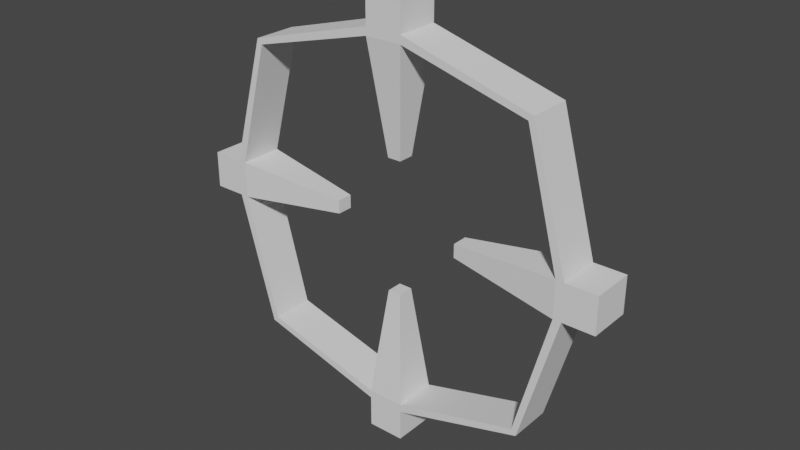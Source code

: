 # Source: GunReticle.blend  (saved by Blender 2.80.75; exported with 4.5.12 LTS)
import bpy
from mathutils import Matrix  # noqa: F401  (used for matrix-valued properties, if any)

bpy.ops.wm.read_factory_settings(use_empty=True)
scene = bpy.context.scene
scene.name = 'Scene'

# ---- collections
col_collection = bpy.data.collections.new('Collection'); scene.collection.children.link(col_collection)

# ---- world
world_world = bpy.data.worlds.new('World'); scene.world = world_world
world_world.use_nodes = True; world_world.node_tree.nodes.clear()
_N = world_world.node_tree.nodes; _L = world_world.node_tree.links
n0 = _N.new('ShaderNodeOutputWorld'); n0.name = 'World Output'; n0.location = (300, 300)
n1 = _N.new('ShaderNodeBackground'); n1.name = 'Background'; n1.location = (10, 300)
n1.inputs[0].default_value = (0.05088, 0.05088, 0.05088, 1.0)
_L.new(n1.outputs[0], n0.inputs[0])
n0.is_active_output = True
world_world.color = (0.05088, 0.05088, 0.05088)
world_world.use_sun_shadow = False
world_world.sun_shadow_jitter_overblur = 0.0

# ---- meshes
me_cube_001 = bpy.data.meshes.new('Cube.001')
me_cube_001.from_pydata([(-0.09934, 9.754, 1.169), (-0.0365, 9.68, 0.3603), (-0.09934, 9.521, 1.169), (-0.0365, 9.595, 0.3603), (0.09934, 9.754, 1.169), (0.0365, 9.68, 0.3603), (0.09934, 9.521, 1.169), (0.0365, 9.595, 0.3603), (-0.0365, 9.68, -0.3603), (-0.09934, 9.754, -1.169), (-0.0365, 9.595, -0.3603), (-0.09934, 9.521, -1.169), (0.0365, 9.68, -0.3603), (0.09934, 9.754, -1.169), (0.0365, 9.595, -0.3603), (0.09934, 9.521, -1.169), (-1.169, 9.754, -0.09844), (-0.3603, 9.68, -0.03616), (-1.169, 9.521, -0.09844), (-0.3603, 9.595, -0.03616), (-1.169, 9.754, 0.09845), (-0.3603, 9.68, 0.03617), (-1.169, 9.521, 0.09845), (-0.3603, 9.595, 0.03617), (0.3603, 9.68, -0.03616), (1.169, 9.754, -0.09844), (0.3603, 9.595, -0.03616), (1.169, 9.521, -0.09844), (0.3603, 9.68, 0.03617), (1.169, 9.754, 0.09845), (0.3603, 9.595, 0.03617), (1.169, 9.521, 0.09845), (0.9557, 9.754, -0.09844), (0.9994, 9.754, -0.09844), (0.9994, 9.521, -0.09844), (0.9557, 9.521, -0.09844), (0.9994, 9.521, 0.09845), (0.9557, 9.521, 0.09845), (0.9994, 9.754, 0.09845), (0.9557, 9.754, 0.09845), (-0.9994, 9.754, -0.09844), (-0.9557, 9.754, -0.09844), (-0.9557, 9.521, -0.09844), (-0.9994, 9.521, -0.09844), (-0.9557, 9.521, 0.09845), (-0.9994, 9.521, 0.09845), (-0.9557, 9.754, 0.09845), (-0.9994, 9.754, 0.09845), (-0.09934, 9.754, -0.9557), (-0.09934, 9.754, -0.9994), (-0.09934, 9.521, -0.9994), (-0.09934, 9.521, -0.9557), (0.09934, 9.521, -0.9994), (0.09934, 9.521, -0.9557), (0.09934, 9.754, -0.9994), (0.09934, 9.754, -0.9557), (-0.09934, 9.754, 0.9994), (-0.09934, 9.754, 0.9557), (-0.09934, 9.521, 0.9557), (-0.09934, 9.521, 0.9994), (0.09934, 9.521, 0.9557), (0.09934, 9.521, 0.9994), (0.09934, 9.754, 0.9557), (0.09934, 9.754, 0.9994), (-0.8025, 9.754, -0.8025), (-0.8025, 9.521, -0.8025), (-0.7757, 9.521, -0.7756), (-0.7757, 9.754, -0.7756), (0.7757, 9.754, -0.7756), (0.7757, 9.521, -0.7756), (0.8025, 9.521, -0.8025), (0.8025, 9.754, -0.8025), (-0.8025, 9.521, 0.8025), (-0.8025, 9.754, 0.8025), (-0.7757, 9.754, 0.7757), (-0.7757, 9.521, 0.7757), (0.7757, 9.521, 0.7757), (0.7757, 9.754, 0.7757), (0.8025, 9.754, 0.8025), (0.8025, 9.521, 0.8025)], [], [(57, 1, 3, 58), (60, 7, 5, 62), (2, 6, 4, 0), (7, 3, 1, 5), (49, 9, 11, 50), (52, 15, 13, 54), (10, 14, 12, 8), (15, 11, 9, 13), (41, 17, 19, 42), (44, 23, 21, 46), (18, 22, 20, 16), (23, 19, 17, 21), (33, 25, 27, 34), (36, 31, 29, 38), (26, 30, 28, 24), (31, 27, 25, 29), (32, 24, 28, 39), (30, 37, 39, 28), (44, 75, 72, 45), (24, 32, 35, 26), (41, 67, 64, 40), (22, 45, 47, 20), (46, 74, 75, 44), (61, 6, 2, 59), (16, 40, 43, 18), (43, 65, 66, 42), (14, 53, 55, 12), (50, 51, 66, 65), (8, 48, 51, 10), (78, 63, 61, 79), (6, 61, 63, 4), (74, 57, 58, 75), (0, 56, 59, 2), (56, 57, 74, 73), (71, 54, 55, 68), (53, 52, 70, 69), (36, 79, 76, 37), (32, 68, 69, 35), (34, 70, 71, 33), (35, 69, 70, 34), (42, 66, 67, 41), (40, 64, 65, 43), (75, 58, 59, 72), (37, 76, 77, 39), (67, 48, 49, 64), (39, 77, 78, 38), (45, 72, 73, 47), (47, 73, 74, 46), (38, 78, 79, 36), (70, 52, 54, 71), (72, 59, 56, 73), (66, 51, 48, 67), (60, 62, 77, 76), (79, 61, 60, 76), (77, 62, 63, 78), (64, 49, 50, 65), (55, 53, 69, 68), (40, 16, 20, 47), (48, 8, 12, 55), (56, 0, 4, 63), (50, 11, 15, 52), (42, 19, 23, 44), (37, 30, 26, 35), (18, 43, 45, 22), (43, 42, 44, 45), (10, 51, 53, 14), (51, 50, 52, 53), (36, 37, 35, 34), (31, 36, 34, 27), (7, 60, 58, 3), (60, 61, 59, 58), (25, 33, 38, 29), (33, 32, 39, 38), (9, 49, 54, 13), (41, 40, 47, 46), (17, 41, 46, 21), (49, 48, 55, 54), (1, 57, 62, 5), (57, 56, 63, 62), (33, 71, 68, 32)])
_uv = me_cube_001.uv_layers.new(name='UVMap')
_uv.uv.foreach_set('vector', [0.5417, 0.0, 0.625, 0.0, 0.625, 0.25, 0.5417, 0.25, 0.5417, 0.5, 0.625, 0.5, 0.625, 0.75, 0.5417, 0.75, 0.125, 0.5, 0.375, 0.5, 0.375, 0.75, 0.125, 0.75, 0.625, 0.5, 0.875, 0.5, 0.875, 0.75, 0.625, 0.75, 0.5417, 0.0, 0.625, 0.0, 0.625, 0.25, 0.5417, 0.25, 0.5417, 0.5, 0.625, 0.5, 0.625, 0.75, 0.5417, 0.75, 0.125, 0.5, 0.375, 0.5, 0.375, 0.75, 0.125, 0.75, 0.625, 0.5, 0.875, 0.5, 0.875, 0.75, 0.625, 0.75, 0.5417, 0.0, 0.625, 0.0, 0.625, 0.25, 0.5417, 0.25, 0.5417, 0.5, 0.625, 0.5, 0.625, 0.75, 0.5417, 0.75, 0.125, 0.5, 0.375, 0.5, 0.375, 0.75, 0.125, 0.75, 0.625, 0.5, 0.875, 0.5, 0.875, 0.75, 0.625, 0.75, 0.5417, 0.0, 0.625, 0.0, 0.625, 0.25, 0.5417, 0.25, 0.5417, 0.5, 0.625, 0.5, 0.625, 0.75, 0.5417, 0.75, 0.125, 0.5, 0.375, 0.5, 0.375, 0.75, 0.125, 0.75, 0.625, 0.5, 0.875, 0.5, 0.875, 0.75, 0.625, 0.75, 0.4583, 0.0, 0.125, 0.75, 0.375, 0.75, 0.4583, 0.75, 0.375, 0.5, 0.4583, 0.5, 0.4583, 0.75, 0.375, 0.75, 0.5417, 0.5, 0.5, 0.25, 0.5, 0.5, 0.4583, 0.5, 0.375, 0.0, 0.4583, 0.0, 0.4583, 0.25, 0.375, 0.25, 0.5417, 1.0, 0.5, 1.0, 0.5, 1.0, 0.4583, 1.0, 0.375, 0.5, 0.4583, 0.5, 0.4583, 0.75, 0.375, 0.75, 0.5417, 0.75, 0.5417, 0.125, 0.5417, 0.625, 0.5417, 0.5, 0.4583, 0.5, 0.375, 0.5, 0.375, 0.25, 0.4583, 0.25, 0.375, 0.0, 0.4583, 0.0, 0.4583, 0.25, 0.375, 0.25, 0.4583, 0.25, 0.5, 0.25, 0.5, 0.25, 0.5417, 0.25, 0.375, 0.5, 0.4583, 0.5, 0.4583, 0.75, 0.375, 0.75, 0.5417, 0.25, 0.4583, 0.25, 0.5, 0.25, 0.5, 0.25, 0.375, 0.0, 0.4583, 0.0, 0.4583, 0.25, 0.375, 0.25, 0.4583, 0.625, 0.4583, 0.75, 0.4583, 0.5, 0.5417, 0.625, 0.375, 0.5, 0.4583, 0.5, 0.4583, 0.75, 0.375, 0.75, 0.5417, 0.125, 0.5417, 0.0, 0.5417, 0.25, 0.5417, 0.625, 0.375, 0.0, 0.4583, 0.0, 0.4583, 0.25, 0.375, 0.25, 0.4583, 1.0, 0.5417, 1.0, 0.5, 0.75, 0.5, 1.0, 0.5, 0.75, 0.5417, 0.75, 0.4583, 0.75, 0.5, 1.0, 0.4583, 0.5, 0.5417, 0.5, 0.5, 0.25, 0.5, 0.5, 0.5417, 0.5, 0.5, 0.5, 0.5, 0.5, 0.4583, 0.5, 0.4583, 0.0, 0.4583, 0.625, 0.4583, 0.125, 0.4583, 0.25, 0.5417, 0.25, 0.5417, 0.625, 0.5417, 0.125, 0.5417, 0.0, 0.4583, 0.25, 0.5, 0.5, 0.5, 0.25, 0.5417, 0.25, 0.5417, 0.25, 0.4583, 0.125, 0.5417, 0.125, 0.5417, 0.0, 0.4583, 0.0, 0.5417, 0.125, 0.4583, 0.125, 0.4583, 0.25, 0.5, 0.25, 0.5417, 0.25, 0.4583, 0.25, 0.5, 0.5, 0.4583, 0.5, 0.5417, 0.625, 0.4583, 0.625, 0.4583, 0.75, 0.5, 1.0, 0.4583, 1.0, 0.5417, 1.0, 0.5, 1.0, 0.4583, 0.75, 0.5, 0.75, 0.5, 0.75, 0.5417, 0.75, 0.4583, 0.5, 0.4583, 0.125, 0.4583, 0.625, 0.4583, 0.75, 0.4583, 0.75, 0.5, 1.0, 0.5, 0.75, 0.5417, 0.75, 0.5417, 0.75, 0.4583, 0.625, 0.5417, 0.625, 0.5417, 0.5, 0.5417, 0.625, 0.5417, 0.5, 0.5417, 0.75, 0.5417, 0.125, 0.4583, 0.125, 0.4583, 0.25, 0.4583, 0.0, 0.4583, 0.625, 0.4583, 0.125, 0.4583, 0.25, 0.4583, 0.0, 0.5417, 0.125, 0.5417, 0.5, 0.5417, 0.75, 0.4583, 0.625, 0.5417, 0.625, 0.5, 0.5, 0.4583, 0.5, 0.5417, 0.5, 0.5, 0.5, 0.5, 0.75, 0.5417, 0.75, 0.4583, 0.75, 0.5, 0.75, 0.5417, 0.125, 0.5417, 0.0, 0.5417, 0.25, 0.4583, 0.125, 0.4583, 0.75, 0.4583, 0.5, 0.4583, 0.125, 0.4583, 0.625, 0.4583, 0.0, 0.125, 0.75, 0.375, 0.75, 0.4583, 0.75, 0.4583, 0.0, 0.125, 0.75, 0.375, 0.75, 0.4583, 0.75, 0.4583, 0.0, 0.125, 0.75, 0.375, 0.75, 0.4583, 0.75, 0.5417, 0.25, 0.875, 0.5, 0.625, 0.5, 0.5417, 0.5, 0.5417, 0.25, 0.875, 0.5, 0.625, 0.5, 0.5417, 0.5, 0.4583, 0.5, 0.375, 0.5, 0.375, 0.25, 0.4583, 0.25, 0.375, 0.25, 0.4583, 0.25, 0.4583, 0.5, 0.375, 0.5, 0.4583, 0.25, 0.5417, 0.25, 0.5417, 0.5, 0.4583, 0.5, 0.375, 0.25, 0.4583, 0.25, 0.4583, 0.5, 0.375, 0.5, 0.4583, 0.25, 0.5417, 0.25, 0.5417, 0.5, 0.4583, 0.5, 0.5417, 0.5, 0.4583, 0.5, 0.4583, 0.25, 0.5417, 0.25, 0.625, 0.5, 0.5417, 0.5, 0.5417, 0.25, 0.875, 0.5, 0.625, 0.5, 0.5417, 0.5, 0.5417, 0.25, 0.875, 0.5, 0.5417, 0.5, 0.4583, 0.5, 0.4583, 0.25, 0.5417, 0.25, 0.625, 0.0, 0.5417, 1.0, 0.5417, 0.75, 0.625, 0.75, 0.5417, 1.0, 0.4583, 0.0, 0.4583, 0.75, 0.5417, 0.75, 0.625, 0.0, 0.5417, 1.0, 0.5417, 0.75, 0.625, 0.75, 0.5417, 1.0, 0.4583, 0.0, 0.4583, 0.75, 0.5417, 0.75, 0.625, 0.0, 0.5417, 1.0, 0.5417, 0.75, 0.625, 0.75, 0.5417, 1.0, 0.4583, 0.0, 0.4583, 0.75, 0.5417, 0.75, 0.625, 0.0, 0.5417, 1.0, 0.5417, 0.75, 0.625, 0.75, 0.5417, 1.0, 0.4583, 0.0, 0.4583, 0.75, 0.5417, 0.75, 0.5417, 1.0, 0.5, 0.75, 0.5, 1.0, 0.4583, 1.0])
me_cube_001.use_remesh_preserve_volume = False
me_cube_001.use_remesh_preserve_attributes = False
me_cube_001.use_mirror_vertex_groups = False
me_cube_001.update()

# ---- objects
ob_gunreticle = bpy.data.objects.new('GunReticle', me_cube_001)

# ---- transforms, parenting, visibility, modifiers, constraints
ob_gunreticle.location = (0.0, 0.0, 0.0)
ob_gunreticle.lineart.crease_threshold = 0.0

# ---- collection membership
col_collection.objects.link(ob_gunreticle)

# ---- scene / render settings (as saved in the file)
scene.frame_start = 1; scene.frame_end = 250; scene.frame_set(1)
scene.render.engine = 'BLENDER_EEVEE_NEXT'
scene.cycles.use_denoising = False
scene.cycles.samples = 128
scene.cycles.sampling_pattern = 'TABULATED_SOBOL'
scene.cycles.use_adaptive_sampling = False
scene.cycles.use_light_tree = False
scene.view_settings.view_transform = 'Filmic'
bpy.context.view_layer.update()

# ---- added for rendering (the .blend has no active camera and no usable light): camera, sun
cam_auto = bpy.data.cameras.new('AutoCamera')
cam_auto.lens = 50.0
cam_auto.sensor_width = 36.0
cam_auto.clip_end = 1000.0
ob_auto_camera = bpy.data.objects.new('AutoCamera', cam_auto)
scene.collection.objects.link(ob_auto_camera)
ob_auto_camera.location = (3.06669, 5.95761, 2.45336)
ob_auto_camera.rotation_euler = (1.09748, -7.21219e-08, 0.694738)
scene.camera = ob_auto_camera
light_auto_sun = bpy.data.lights.new('AutoSun', 'SUN')
light_auto_sun.energy = 3.0
light_auto_sun.angle = 0.0523599
ob_auto_sun = bpy.data.objects.new('AutoSun', light_auto_sun)
scene.collection.objects.link(ob_auto_sun)
ob_auto_sun.rotation_euler = (0.872665, 0.174533, 0.523599)
bpy.context.view_layer.update()
